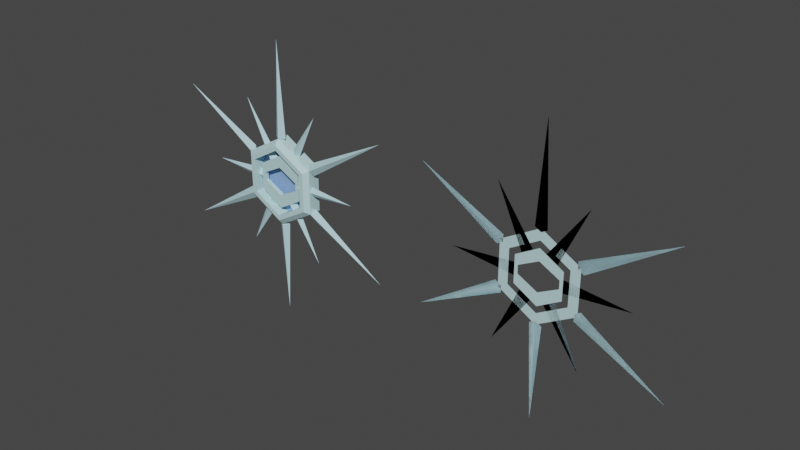 # Source: SnowflakeEntity.blend  (saved by Blender 3.6.13; exported with 4.5.12 LTS)
import bpy
from mathutils import Matrix  # noqa: F401  (used for matrix-valued properties, if any)

bpy.ops.wm.read_factory_settings(use_empty=True)
scene = bpy.context.scene
scene.name = 'Scene'

# ---- collections
col_collection = bpy.data.collections.new('Collection'); scene.collection.children.link(col_collection)

# ---- materials (node trees are filled in below, after node groups)
mat_lighticespikes = bpy.data.materials.new('LightIceSpikes')
mat_lighticespikes.alpha_threshold = 0.0
mat_lighticespikes.use_transparent_shadow = False
mat_lighticespikes.roughness = 0.5
mat_lighticespikes.line_color = (0.0, 0.0, 0.0, 1.0)
mat_lighticecenter = bpy.data.materials.new('LightIceCenter')
mat_lighticecenter.use_transparent_shadow = False
mat_darkice = bpy.data.materials.new('DarkIce')
mat_darkice.use_transparent_shadow = False

# ---- material node trees
mat_lighticespikes.use_nodes = True; mat_lighticespikes.node_tree.nodes.clear()
_N = mat_lighticespikes.node_tree.nodes; _L = mat_lighticespikes.node_tree.links
n0 = _N.new('ShaderNodeOutputMaterial'); n0.name = 'Material Output'; n0.location = (300, 300)
n1 = _N.new('ShaderNodeBsdfPrincipled'); n1.name = 'Principled BSDF'; n1.location = (10, 300)
n1.distribution = 'GGX'
n1.subsurface_method = 'RANDOM_WALK_SKIN'
n1.inputs[0].default_value = (0.488, 0.7321, 0.8, 1.0)
n1.inputs[3].default_value = 1.45
n1.inputs[27].default_value = (0.0, 0.0, 0.0, 1.0)
n1.inputs[28].default_value = 1.0
_L.new(n1.outputs[0], n0.inputs[0])
n0.is_active_output = True
mat_lighticecenter.use_nodes = True; mat_lighticecenter.node_tree.nodes.clear()
_N = mat_lighticecenter.node_tree.nodes; _L = mat_lighticecenter.node_tree.links
n0 = _N.new('ShaderNodeBsdfPrincipled'); n0.name = 'Principled BSDF'; n0.location = (10, 300)
n0.distribution = 'GGX'
n0.subsurface_method = 'RANDOM_WALK_SKIN'
n0.inputs[0].default_value = (0.53, 0.7771, 0.8, 1.0)
n0.inputs[3].default_value = 1.45
n0.inputs[27].default_value = (0.0, 0.0, 0.0, 1.0)
n0.inputs[28].default_value = 1.0
n1 = _N.new('ShaderNodeOutputMaterial'); n1.name = 'Material Output'; n1.location = (300, 300)
_L.new(n0.outputs[0], n1.inputs[0])
n1.is_active_output = True
mat_darkice.use_nodes = True; mat_darkice.node_tree.nodes.clear()
_N = mat_darkice.node_tree.nodes; _L = mat_darkice.node_tree.links
n0 = _N.new('ShaderNodeBsdfPrincipled'); n0.name = 'Principled BSDF'; n0.location = (10, 300)
n0.distribution = 'GGX'
n0.subsurface_method = 'RANDOM_WALK_SKIN'
n0.inputs[0].default_value = (0.2519, 0.4256, 0.8, 1.0)
n0.inputs[3].default_value = 1.45
n0.inputs[27].default_value = (0.0, 0.0, 0.0, 1.0)
n0.inputs[28].default_value = 1.0
n1 = _N.new('ShaderNodeOutputMaterial'); n1.name = 'Material Output'; n1.location = (300, 300)
_L.new(n0.outputs[0], n1.inputs[0])
n1.is_active_output = True

# ---- world
world_world = bpy.data.worlds.new('World'); scene.world = world_world
world_world.use_nodes = True; world_world.node_tree.nodes.clear()
_N = world_world.node_tree.nodes; _L = world_world.node_tree.links
n0 = _N.new('ShaderNodeOutputWorld'); n0.name = 'World Output'; n0.location = (300, 300)
n1 = _N.new('ShaderNodeBackground'); n1.name = 'Background'; n1.location = (10, 300)
n1.inputs[0].default_value = (0.05088, 0.05088, 0.05088, 1.0)
_L.new(n1.outputs[0], n0.inputs[0])
n0.is_active_output = True
world_world.color = (0.05088, 0.05088, 0.05088)
world_world.use_sun_shadow = False
world_world.sun_shadow_jitter_overblur = 0.0

# ---- meshes
me_cube = bpy.data.meshes.new('Cube')
me_cube.from_pydata([(0.0, 0.0, 3.388), (0.0, 0.0, 0.9921), (0.1461, 0.0, 1.075), (0.2813, -1.006e-09, 0.4861), (1.05, 0.0, 1.818), (0.1498, -2.546e-09, 0.5615), (0.0, -0.1, 1.092), (0.2813, -0.1, 0.4861)], [], [(0, 2, 1), (3, 5, 4), (1, 2, 6), (2, 0, 6), (3, 7, 5), (5, 7, 4)])
_uv = me_cube.uv_layers.new(name='UVMap')
_uv.uv.foreach_set('vector', [0.625, 0.25, 0.4398, 0.4352, 0.375, 0.25, 0.375, 0.25, 0.4398, 0.4352, 0.4028, 0.4722, 0.375, 0.25, 0.4398, 0.4352, 0.0, 0.0, 0.4398, 0.4352, 0.625, 0.25, 0.0, 0.0, 0.375, 0.25, 0.0, 0.0, 0.4398, 0.4352, 0.4398, 0.4352, 0.0, 0.0, 0.4028, 0.4722])
me_cube.materials.append(mat_lighticespikes)
me_cube.use_mirror_vertex_groups = False
me_cube.update()
me_circle = bpy.data.meshes.new('Circle')
me_circle.from_pydata([(-1.768e-09, 0.0, 0.5557), (-0.4831, 0.0, 0.2768), (-0.4831, 0.0, -0.2811), (-1.768e-09, 0.0, -0.56), (0.4831, 0.0, -0.2811), (0.4831, 0.0, 0.2768), (-1.768e-09, 0.0, 0.6486), (-0.5636, 0.0, 0.3232), (-0.5636, 0.0, -0.3276), (-1.768e-09, 0.0, -0.653), (0.5636, 0.0, -0.3276), (0.5636, 0.0, 0.3232), (0.1208, 0.0, 0.4859), (0.1409, 0.0, 0.5673), (-0.1208, 0.0, 0.4859), (-0.1409, 0.0, 0.5673), (-0.1208, 0.0, -0.4903), (-0.1409, 0.0, -0.5716), (0.1208, 0.0, -0.4903), (0.1409, 0.0, -0.5716), (-0.4831, 0.0, 0.1094), (-0.5636, 0.0, 0.128), (-0.4831, 0.0, -0.08584), (-0.5636, 0.0, -0.09978), (0.4831, 0.0, 0.1094), (0.5636, 0.0, 0.128), (0.4831, 0.0, -0.08584), (0.5636, 0.0, -0.09978), (-1.317e-09, 0.0, 0.3614), (-1.317e-09, 0.0, -0.3378), (0.0, -0.1, 1.078), (-0.9335, -0.1, 0.539), (-0.9335, -0.1, -0.539), (0.0, -0.1, -1.078), (0.9335, -0.1, -0.539), (0.9335, -0.1, 0.539), (0.0, -0.2, 0.8143), (-0.7052, -0.2, 0.4072), (-0.7052, -0.2, -0.4072), (0.0, -0.2, -0.8143), (0.7052, -0.2, -0.4072), (0.7052, -0.2, 0.4072), (0.0, 0.1, 1.078), (-0.9335, 0.1, 0.539), (-0.9335, 0.1, -0.539), (0.0, 0.1, -1.078), (0.9335, 0.1, -0.539), (0.9335, 0.1, 0.539), (0.0, 0.1, 0.8143), (-0.7052, 0.1, 0.4072), (-0.7052, 0.1, -0.4072), (0.0, 0.1, -0.8143), (0.7052, 0.1, -0.4072), (0.7052, 0.1, 0.4072), (0.8194, -0.2, -0.4731), (0.8194, -0.2, 0.4731), (-0.8194, -0.2, -0.4731), (0.0, -0.2, -0.9461), (0.0, -0.2, 0.9461), (-0.8194, -0.2, 0.4731), (-0.1208, -0.1, 0.4859), (-1.768e-09, -0.1, 0.5557), (-0.4831, -0.1, 0.1094), (-0.4831, -0.1, 0.2768), (-0.1208, -0.1, -0.4903), (-0.4831, -0.1, -0.2811), (0.1208, -0.1, -0.4903), (-1.768e-09, -0.1, -0.56), (0.1208, -0.1, 0.4859), (0.4831, -0.1, 0.2768), (0.4831, -0.1, -0.08584), (0.4831, -0.1, -0.2811), (-0.1409, -0.1, 0.5673), (-1.768e-09, -0.1, 0.6486), (-0.5636, -0.1, 0.128), (-0.5636, -0.1, 0.3232), (-0.1409, -0.1, -0.5716), (-0.5636, -0.1, -0.3276), (0.1409, -0.1, -0.5716), (-1.768e-09, -0.1, -0.653), (0.5636, -0.1, -0.09978), (0.5636, -0.1, -0.3276), (0.1409, -0.1, 0.5673), (0.5636, -0.1, 0.3232), (-0.4831, -0.1, -0.08584), (-0.5636, -0.1, -0.09978), (0.4831, -0.1, 0.1094), (0.5636, -0.1, 0.128), (-1.317e-09, -0.1, 0.3614), (-1.317e-09, -0.1, -0.3378), (0.0, 0.1, 1.078), (-0.9335, 0.1, 0.539), (-0.9335, 0.1, -0.539), (0.0, 0.1, -1.078), (0.9335, 0.1, -0.539), (0.9335, 0.1, 0.539), (-0.9335, 0.2, 0.539), (0.0, 0.2, 1.078), (-0.9335, 0.2, -0.539), (0.0, 0.2, -1.078), (0.9335, 0.2, -0.539), (0.9335, 0.2, 0.539)], [], [(5, 12, 13, 11), (12, 0, 6, 13), (18, 4, 10, 19), (22, 2, 8, 23), (24, 5, 11, 25), (16, 3, 9, 17), (14, 1, 7, 15), (0, 14, 15, 6), (2, 16, 17, 8), (3, 18, 19, 9), (1, 20, 21, 7), (20, 22, 23, 21), (26, 24, 25, 27), (4, 26, 27, 10), (0, 12, 5, 24, 28, 20, 1, 14), (16, 2, 22, 29, 26, 4, 18, 3), (55, 41, 40, 54), (57, 39, 38, 56), (59, 37, 36, 58), (58, 36, 41, 55), (54, 40, 39, 57), (56, 38, 37, 59), (47, 46, 52, 53), (45, 44, 50, 51), (43, 42, 48, 49), (42, 47, 53, 48), (46, 45, 51, 52), (44, 43, 49, 50), (37, 38, 50, 49), (38, 39, 51, 50), (39, 40, 52, 51), (40, 41, 53, 52), (41, 36, 48, 53), (36, 37, 49, 48), (33, 32, 44, 45), (34, 33, 45, 46), (31, 30, 42, 43), (35, 34, 46, 47), (32, 31, 43, 44), (30, 35, 47, 42), (32, 56, 59, 31), (34, 54, 57, 33), (30, 58, 55, 35), (31, 59, 58, 30), (33, 57, 56, 32), (35, 55, 54, 34), (69, 83, 82, 68), (68, 82, 73, 61), (66, 78, 81, 71), (84, 85, 77, 65), (86, 87, 83, 69), (64, 76, 79, 67), (60, 72, 75, 63), (61, 73, 72, 60), (65, 77, 76, 64), (67, 79, 78, 66), (63, 75, 74, 62), (62, 74, 85, 84), (70, 80, 87, 86), (71, 81, 80, 70), (61, 60, 63, 62, 88, 86, 69, 68), (64, 67, 66, 71, 70, 89, 84, 65), (10, 81, 78, 19), (22, 84, 89, 29), (15, 72, 73, 6), (28, 88, 62, 20), (21, 74, 75, 7), (7, 75, 72, 15), (11, 83, 87, 25), (20, 62, 84, 22), (29, 89, 70, 26), (17, 76, 77, 8), (23, 85, 74, 21), (19, 78, 79, 9), (26, 70, 86, 24), (27, 80, 81, 10), (9, 79, 76, 17), (25, 87, 80, 27), (13, 82, 83, 11), (6, 73, 82, 13), (8, 77, 85, 23), (24, 86, 88, 28), (91, 92, 93, 94, 95, 90), (96, 97, 101, 100, 99, 98), (90, 97, 96, 91), (95, 101, 97, 90), (93, 99, 100, 94), (91, 96, 98, 92), (94, 100, 101, 95), (92, 98, 99, 93)])
me_circle.polygons.foreach_set('material_index', [0, 0, 0, 0, 0, 0, 0, 0, 0, 0, 0, 0, 0, 0, 0, 0, 0, 0, 0, 0, 0, 0, 0, 0, 0, 0, 0, 0, 0, 0, 0, 0, 0, 0, 0, 0, 0, 0, 0, 0, 0, 0, 0, 0, 0, 0, 0, 0, 0, 0, 0, 0, 0, 0, 0, 0, 0, 0, 0, 0, 0, 0, 0, 0, 0, 0, 0, 0, 0, 0, 0, 0, 0, 0, 0, 0, 0, 0, 0, 0, 0, 0, 1, 0, 0, 0, 0, 0, 0, 0])
_uv = me_circle.uv_layers.new(name='UVMap')
_uv.uv.foreach_set('vector', [0.0, 0.0, 0.0, 0.0, 0.0, 0.0, 0.0, 0.0, 0.0, 0.0, 0.0, 0.0, 0.0, 0.0, 0.0, 0.0, 0.0, 0.0, 0.0, 0.0, 0.0, 0.0, 0.0, 0.0, 0.0, 0.0, 0.0, 0.0, 0.0, 0.0, 0.0, 0.0, 0.0, 0.0, 0.0, 0.0, 0.0, 0.0, 0.0, 0.0, 0.0, 0.0, 0.0, 0.0, 0.0, 0.0, 0.0, 0.0, 0.0, 0.0, 0.0, 0.0, 0.0, 0.0, 0.0, 0.0, 0.0, 0.0, 0.0, 0.0, 0.0, 0.0, 0.0, 0.0, 0.0, 0.0, 0.0, 0.0, 0.0, 0.0, 0.0, 0.0, 0.0, 0.0, 0.0, 0.0, 0.0, 0.0, 0.0, 0.0, 0.0, 0.0, 0.0, 0.0, 0.0, 0.0, 0.0, 0.0, 0.0, 0.0, 0.0, 0.0, 0.0, 0.0, 0.0, 0.0, 0.0, 0.0, 0.0, 0.0, 0.0, 0.0, 0.0, 0.0, 0.0, 0.0, 0.0, 0.0, 0.0, 0.0, 0.0, 0.0, 0.0, 0.0, 0.0, 0.0, 0.0, 0.0, 0.0, 0.0, 0.0, 0.0, 0.0, 0.0, 0.0, 0.0, 0.0, 0.0, 0.0, 0.0, 0.0, 0.0, 0.0, 0.0, 0.0, 0.0, 0.0, 0.0, 0.0, 0.0, 0.0, 0.0, 0.0, 0.0, 0.0, 0.0, 0.0, 0.0, 0.0, 0.0, 0.0, 0.0, 0.0, 0.0, 0.0, 0.0, 0.0, 0.0, 0.0, 0.0, 0.0, 0.0, 0.0, 0.0, 0.0, 0.0, 0.0, 0.0, 0.0, 0.0, 0.0, 0.0, 0.0, 0.0, 0.0, 0.0, 0.0, 0.0, 0.0, 0.0, 0.0, 0.0, 0.0, 0.0, 0.0, 0.0, 0.0, 0.0, 0.0, 0.0, 0.0, 0.0, 0.0, 0.0, 0.0, 0.0, 0.0, 0.0, 0.0, 0.0, 0.0, 0.0, 0.0, 0.0, 0.0, 0.0, 0.0, 0.0, 0.0, 0.0, 0.0, 0.0, 0.0, 0.0, 0.0, 0.0, 0.0, 0.0, 0.0, 0.0, 0.0, 0.0, 0.0, 0.0, 0.0, 0.0, 0.0, 0.0, 0.0, 0.0, 0.0, 0.0, 0.0, 0.0, 0.0, 0.0, 0.0, 0.0, 0.0, 0.0, 0.0, 0.0, 0.0, 0.0, 0.0, 0.0, 0.0, 0.0, 0.0, 0.0, 0.0, 0.0, 0.0, 0.0, 0.0, 0.0, 0.0, 0.0, 0.0, 0.0, 0.0, 0.0, 0.0, 0.0, 0.0, 0.0, 0.0, 0.0, 0.0, 0.0, 0.0, 0.0, 0.0, 0.0, 0.0, 0.0, 0.0, 0.0, 0.0, 0.0, 0.0, 0.0, 0.0, 0.0, 0.0, 0.0, 0.0, 0.0, 0.0, 0.0, 0.0, 0.0, 0.0, 0.0, 0.0, 0.0, 0.0, 0.0, 0.0, 0.0, 0.0, 0.0, 0.0, 0.0, 0.0, 0.0, 0.0, 0.0, 0.0, 0.0, 0.0, 0.0, 0.0, 0.0, 0.0, 0.0, 0.0, 0.0, 0.0, 0.0, 0.0, 0.0, 0.0, 0.0, 0.0, 0.0, 0.0, 0.0, 0.0, 0.0, 0.0, 0.0, 0.0, 0.0, 0.0, 0.0, 0.0, 0.0, 0.0, 0.0, 0.0, 0.0, 0.0, 0.0, 0.0, 0.0, 0.0, 0.0, 0.0, 0.0, 0.0, 0.0, 0.0, 0.0, 0.0, 0.0, 0.0, 0.0, 0.0, 0.0, 0.0, 0.0, 0.0, 0.0, 0.0, 0.0, 0.0, 0.0, 0.0, 0.0, 0.0, 0.0, 0.0, 0.0, 0.0, 0.0, 0.0, 0.0, 0.0, 0.0, 0.0, 0.0, 0.0, 0.0, 0.0, 0.0, 0.0, 0.0, 0.0, 0.0, 0.0, 0.0, 0.0, 0.0, 0.0, 0.0, 0.0, 0.0, 0.0, 0.0, 0.0, 0.0, 0.0, 0.0, 0.0, 0.0, 0.0, 0.0, 0.0, 0.0, 0.0, 0.0, 0.0, 0.0, 0.0, 0.0, 0.0, 0.0, 0.0, 0.0, 0.0, 0.0, 0.0, 0.0, 0.0, 0.0, 0.0, 0.0, 0.0, 0.0, 0.0, 0.0, 0.0, 0.0, 0.0, 0.0, 0.0, 0.0, 0.0, 0.0, 0.0, 0.0, 0.0, 0.0, 0.0, 0.0, 0.0, 0.0, 0.0, 0.0, 0.0, 0.0, 0.0, 0.0, 0.0, 0.0, 0.0, 0.0, 0.0, 0.0, 0.0, 0.0, 0.0, 0.0, 0.0, 0.0, 0.0, 0.0, 0.0, 0.0, 0.0, 0.0, 0.0, 0.0, 0.0, 0.0, 0.0, 0.0, 0.0, 0.0, 0.0, 0.0, 0.0, 0.0, 0.0, 0.0, 0.0, 0.0, 0.0, 0.0, 0.0, 0.0, 0.0, 0.0, 0.0, 0.0, 0.0, 0.0, 0.0, 0.0, 0.0, 0.0, 0.0, 0.0, 0.0, 0.0, 0.0, 0.0, 0.0, 0.0, 0.0, 0.0, 0.0, 0.0, 0.0, 0.0, 0.0, 0.0, 0.0, 0.0, 0.0, 0.0, 0.0, 0.0, 0.0, 0.0, 0.0, 0.0, 0.0, 0.0, 0.0, 0.0, 0.0, 0.0, 0.0, 0.0, 0.0, 0.0, 0.0, 0.0, 0.0, 0.0, 0.0, 0.0, 0.0, 0.0, 0.0, 0.0, 0.0, 0.0, 0.0, 0.0, 0.0, 0.0, 0.0, 0.0, 0.0, 0.0, 0.0, 0.0, 0.0, 0.0, 0.0, 0.0, 0.0, 0.0, 0.0, 0.0, 0.0, 0.0, 0.0, 0.0, 0.0, 0.0, 0.0, 0.0, 0.0, 0.0, 0.0, 0.0, 0.0, 0.0, 0.0, 0.0, 0.0, 0.0, 0.0, 0.0, 0.0, 0.0, 0.0, 0.0, 0.0, 0.0, 0.0, 0.0, 0.0, 0.0, 0.0, 0.0, 0.0, 0.0, 0.0, 0.0, 0.0, 0.0, 0.0, 0.0, 0.0, 0.0, 0.0, 0.0, 0.0, 0.0, 0.0, 0.0, 0.0, 0.0, 0.0, 0.0, 0.0, 0.0, 0.0, 0.0, 0.0, 0.0, 0.0, 0.0, 0.0, 0.0, 0.0, 0.0, 0.0, 0.0, 0.0, 0.0, 0.0, 0.0, 0.0, 0.0, 0.0, 0.0, 0.0, 0.0, 0.0, 0.0, 0.0, 0.0, 0.0, 0.0, 0.0, 0.0, 0.0, 0.0, 0.0, 0.0, 0.0, 0.0, 0.0, 0.0, 0.0, 0.0, 0.0, 0.0, 0.0, 0.0, 0.0, 0.0, 0.0, 0.0, 0.0, 0.0, 0.0, 0.0, 0.0, 0.0, 0.0, 0.0, 0.0, 0.0, 0.0, 0.0, 0.0, 0.0, 0.0, 0.0, 0.0, 0.0, 0.0, 0.0, 0.0, 0.0, 0.0, 0.0, 0.0, 0.0, 0.0, 0.0, 0.0, 0.0, 0.0, 0.0, 0.0, 0.0, 0.0, 0.0, 0.0, 0.0, 0.0, 0.0, 0.0, 0.0, 0.0, 0.0, 0.0, 0.0, 0.0, 0.0, 0.0, 0.0, 0.0, 0.0, 0.0, 0.0, 0.0, 0.0, 0.0, 0.0, 0.0, 0.0, 0.0, 0.0, 0.0, 0.0, 0.0, 0.0, 0.0, 0.0, 0.0, 0.0, 0.0, 0.0, 0.0, 0.0, 0.0, 0.0, 0.0, 0.0, 0.0, 0.0, 0.0, 0.0, 0.0, 0.0, 0.0, 0.0, 0.0, 0.0, 0.0, 0.0])
me_circle.materials.append(mat_lighticecenter)
me_circle.materials.append(mat_darkice)
me_circle.update()
me_cube_001 = bpy.data.meshes.new('Cube.001')
me_cube_001.from_pydata([(0.0, 0.0, 3.388), (0.0, 0.0, 0.9921), (0.1461, 0.0, 1.075), (0.2813, -1.006e-09, 0.4861), (1.05, 0.0, 1.818), (0.1498, -2.546e-09, 0.5615)], [], [(0, 2, 1), (3, 5, 4)])
_uv = me_cube_001.uv_layers.new(name='UVMap')
_uv.uv.foreach_set('vector', [0.625, 0.25, 0.4398, 0.4352, 0.375, 0.25, 0.375, 0.25, 0.4398, 0.4352, 0.4028, 0.4722])
me_cube_001.materials.append(mat_lighticespikes)
me_cube_001.use_mirror_vertex_groups = False
me_cube_001.update()
me_circle_001 = bpy.data.meshes.new('Circle.001')
me_circle_001.from_pydata([(-1.768e-09, 0.0, 0.5557), (-0.4831, 0.0, 0.2768), (-0.4831, 0.0, -0.2811), (-1.768e-09, 0.0, -0.56), (0.4831, 0.0, -0.2811), (0.4831, 0.0, 0.2768), (-1.768e-09, 0.0, 0.6486), (-0.5636, 0.0, 0.3232), (-0.5636, 0.0, -0.3276), (-1.768e-09, 0.0, -0.653), (0.5636, 0.0, -0.3276), (0.5636, 0.0, 0.3232), (0.1208, 0.0, 0.4859), (0.1409, 0.0, 0.5673), (-0.1208, 0.0, 0.4859), (-0.1409, 0.0, 0.5673), (-0.1208, 0.0, -0.4903), (-0.1409, 0.0, -0.5716), (0.1208, 0.0, -0.4903), (0.1409, 0.0, -0.5716), (-0.4831, 0.0, 0.1094), (-0.5636, 0.0, 0.128), (-0.4831, 0.0, -0.08584), (-0.5636, 0.0, -0.09978), (0.4831, 0.0, 0.1094), (0.5636, 0.0, 0.128), (0.4831, 0.0, -0.08584), (0.5636, 0.0, -0.09978), (-1.317e-09, 0.0, 0.3614), (-1.317e-09, 0.0, -0.3378), (0.0, 0.0, 1.078), (-0.9335, 0.0, 0.539), (-0.9335, 0.0, -0.539), (0.0, 0.0, -1.078), (0.9335, 0.0, -0.539), (0.9335, 0.0, 0.539), (0.0, 0.0, 0.8143), (-0.7052, 0.0, 0.4072), (-0.7052, 0.0, -0.4072), (0.0, 0.0, -0.8143), (0.7052, 0.0, -0.4072), (0.7052, 0.0, 0.4072)], [], [(5, 12, 13, 11), (12, 0, 6, 13), (18, 4, 10, 19), (22, 2, 8, 23), (24, 5, 11, 25), (16, 3, 9, 17), (14, 1, 7, 15), (0, 14, 15, 6), (2, 16, 17, 8), (3, 18, 19, 9), (1, 20, 21, 7), (20, 22, 23, 21), (26, 24, 25, 27), (4, 26, 27, 10), (0, 12, 5, 24, 28, 20, 1, 14), (16, 2, 22, 29, 26, 4, 18, 3), (35, 34, 40, 41), (33, 32, 38, 39), (31, 30, 36, 37), (30, 35, 41, 36), (34, 33, 39, 40), (32, 31, 37, 38)])
_uv = me_circle_001.uv_layers.new(name='UVMap')
_uv.uv.foreach_set('vector', [0.0, 0.0, 0.0, 0.0, 0.0, 0.0, 0.0, 0.0, 0.0, 0.0, 0.0, 0.0, 0.0, 0.0, 0.0, 0.0, 0.0, 0.0, 0.0, 0.0, 0.0, 0.0, 0.0, 0.0, 0.0, 0.0, 0.0, 0.0, 0.0, 0.0, 0.0, 0.0, 0.0, 0.0, 0.0, 0.0, 0.0, 0.0, 0.0, 0.0, 0.0, 0.0, 0.0, 0.0, 0.0, 0.0, 0.0, 0.0, 0.0, 0.0, 0.0, 0.0, 0.0, 0.0, 0.0, 0.0, 0.0, 0.0, 0.0, 0.0, 0.0, 0.0, 0.0, 0.0, 0.0, 0.0, 0.0, 0.0, 0.0, 0.0, 0.0, 0.0, 0.0, 0.0, 0.0, 0.0, 0.0, 0.0, 0.0, 0.0, 0.0, 0.0, 0.0, 0.0, 0.0, 0.0, 0.0, 0.0, 0.0, 0.0, 0.0, 0.0, 0.0, 0.0, 0.0, 0.0, 0.0, 0.0, 0.0, 0.0, 0.0, 0.0, 0.0, 0.0, 0.0, 0.0, 0.0, 0.0, 0.0, 0.0, 0.0, 0.0, 0.0, 0.0, 0.0, 0.0, 0.0, 0.0, 0.0, 0.0, 0.0, 0.0, 0.0, 0.0, 0.0, 0.0, 0.0, 0.0, 0.0, 0.0, 0.0, 0.0, 0.0, 0.0, 0.0, 0.0, 0.0, 0.0, 0.0, 0.0, 0.0, 0.0, 0.0, 0.0, 0.0, 0.0, 0.0, 0.0, 0.0, 0.0, 0.0, 0.0, 0.0, 0.0, 0.0, 0.0, 0.0, 0.0, 0.0, 0.0, 0.0, 0.0, 0.0, 0.0, 0.0, 0.0, 0.0, 0.0, 0.0, 0.0, 0.0, 0.0, 0.0, 0.0, 0.0, 0.0, 0.0, 0.0, 0.0, 0.0, 0.0, 0.0, 0.0, 0.0, 0.0, 0.0, 0.0, 0.0, 0.0, 0.0, 0.0, 0.0])
me_circle_001.materials.append(mat_lighticecenter)
me_circle_001.materials.append(mat_darkice)
me_circle_001.update()

# ---- objects
ob_spikes = bpy.data.objects.new('Spikes', me_cube)
ob_empty = bpy.data.objects.new('Empty', None)
ob_refsnowflake = bpy.data.objects.new('RefSnowflake', None)
ob_refmonstrance = bpy.data.objects.new('RefMonstrance', None)
ob_centraleye = bpy.data.objects.new('CentralEye', me_circle)
ob_flatspikes = bpy.data.objects.new('FlatSpikes', me_cube_001)
ob_flatempty = bpy.data.objects.new('FlatEmpty', None)
ob_flatcentraleye = bpy.data.objects.new('FlatCentralEye', me_circle_001)

# ---- transforms, parenting, visibility, modifiers, constraints
ob_spikes.location = (0.0, 0.0, 0.0)
ob_spikes.lock_rotations_4d = False
ob_spikes.empty_display_type = 'ARROWS'
ob_spikes.lineart.crease_threshold = 0.0
_m = ob_spikes.modifiers.new('Mirror', 'MIRROR')
_m.use_axis = (True, True, False)
_m.use_mirror_merge = False
_m = ob_spikes.modifiers.new('Array', 'ARRAY')
_m.count = 6
_m.use_relative_offset = False
_m.use_object_offset = True
_m.offset_object = ob_empty
ob_empty.location = (0.0, 0.0, 0.0)
ob_empty.rotation_euler = (1.344e-07, 1.047, 2.327e-07)
ob_refsnowflake.location = (-0.07392, 0.0, 0.0)
ob_refsnowflake.rotation_euler = (1.571, 0.5735, 8.679e-08)
ob_refsnowflake.scale = (1.498, 1.498, 1.498)
ob_refsnowflake.empty_display_type = 'IMAGE'
ob_refsnowflake.empty_display_size = 5.0
ob_refmonstrance.location = (-9.501, -6.704e-08, -1.501)
ob_refmonstrance.rotation_euler = (1.571, -0.0, -0.0)
ob_refmonstrance.scale = (3.78, 3.78, 3.78)
ob_refmonstrance.empty_display_type = 'IMAGE'
ob_refmonstrance.empty_display_size = 5.0
ob_centraleye.location = (0.0, 0.0, 0.0)
ob_flatspikes.location = (7.0, 0.0, 0.0)
ob_flatspikes.lock_rotations_4d = False
ob_flatspikes.empty_display_type = 'ARROWS'
ob_flatspikes.lineart.crease_threshold = 0.0
_m = ob_flatspikes.modifiers.new('Mirror', 'MIRROR')
_m.use_axis = (True, True, False)
_m.use_mirror_merge = False
_m = ob_flatspikes.modifiers.new('Array', 'ARRAY')
_m.count = 6
_m.use_relative_offset = False
_m.use_object_offset = True
_m.offset_object = ob_flatempty
ob_flatempty.location = (7.0, 0.0, 0.0)
ob_flatempty.rotation_euler = (1.344e-07, 1.047, 2.327e-07)
ob_flatcentraleye.location = (7.0, 0.0, 0.0)

# ---- collection membership
col_collection.objects.link(ob_spikes)
col_collection.objects.link(ob_empty)
col_collection.objects.link(ob_refsnowflake)
col_collection.objects.link(ob_refmonstrance)
col_collection.objects.link(ob_centraleye)
col_collection.objects.link(ob_flatspikes)
col_collection.objects.link(ob_flatempty)
col_collection.objects.link(ob_flatcentraleye)

# ---- scene / render settings (as saved in the file)
scene.frame_start = 1; scene.frame_end = 250; scene.frame_set(1)
scene.render.engine = 'BLENDER_EEVEE_NEXT'
scene.cycles.sampling_pattern = 'TABULATED_SOBOL'
scene.view_settings.view_transform = 'Filmic'
bpy.context.view_layer.update()

# ---- added for rendering (the .blend has no active camera and no usable light): camera, sun
cam_auto = bpy.data.cameras.new('AutoCamera')
cam_auto.lens = 50.0
cam_auto.sensor_width = 36.0
cam_auto.clip_end = 1000.0
ob_auto_camera = bpy.data.objects.new('AutoCamera', cam_auto)
scene.collection.objects.link(ob_auto_camera)
ob_auto_camera.location = (16.9616, -16.1539, 10.7693)
ob_auto_camera.rotation_euler = (1.09748, -7.21219e-08, 0.694738)
scene.camera = ob_auto_camera
light_auto_sun = bpy.data.lights.new('AutoSun', 'SUN')
light_auto_sun.energy = 3.0
light_auto_sun.angle = 0.0523599
ob_auto_sun = bpy.data.objects.new('AutoSun', light_auto_sun)
scene.collection.objects.link(ob_auto_sun)
ob_auto_sun.rotation_euler = (0.872665, 0.174533, 0.523599)
bpy.context.view_layer.update()

